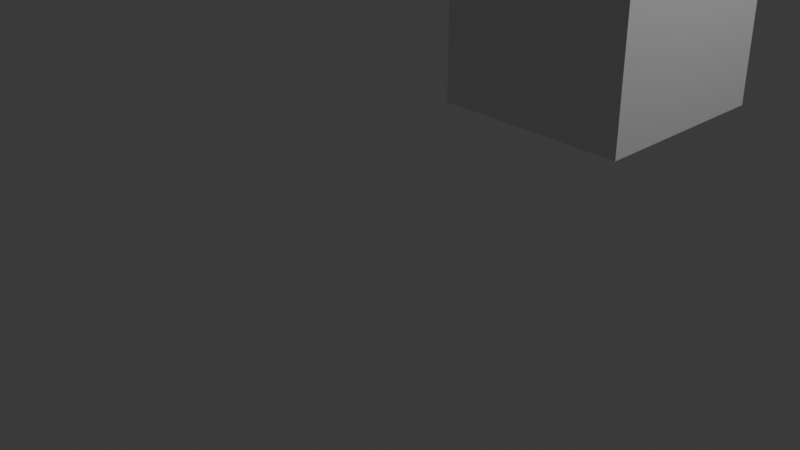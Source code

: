 # Source: StackofBooks2.blend  (saved by Blender 4.2.66; exported with 4.5.12 LTS)
import bpy
from mathutils import Matrix  # noqa: F401  (used for matrix-valued properties, if any)

bpy.ops.wm.read_factory_settings(use_empty=True)
scene = bpy.context.scene
scene.name = 'Scene'

# ---- collections
col_collection = bpy.data.collections.new('Collection'); scene.collection.children.link(col_collection)

# ---- images (referenced by path relative to the original .blend; pixels are not part of the script)
import os
ASSET_DIR = os.environ.get("B2B_ASSET_DIR", "")  # directory of the original .blend (textures are referenced by path, not embedded)
HERE = os.path.dirname(os.path.abspath(__file__))  # packed textures are extracted next to this script under _unpacked/

def load_image(name, relpath, width, height, colorspace="sRGB"):
    """Load a texture the original file referenced (path relative to the .blend, or extracted next to this script)."""
    p = next((c for c in (os.path.join(HERE, relpath), os.path.join(ASSET_DIR, relpath)) if relpath and os.path.exists(c)), "")
    if p:
        img = bpy.data.images.load(p, check_existing=True)
        img.name = name
    else:  # same state as the original file: an image datablock whose file is absent (Cycles renders it pink)
        img = bpy.data.images.new(name, width, height)
        img.source = "FILE"
        img.filepath = "//" + (relpath or name)
    img.colorspace_settings.name = colorspace
    return img
img_map__0_002 = load_image('Map #0.002', 'Books_bc.tga', 1024, 1024, 'sRGB')
img_map__0_003 = load_image('Map #0.003', 'Books_bc.tga', 1024, 1024, 'sRGB')
img_map__0_004 = load_image('Map #0.004', 'Books_bc.tga', 1024, 1024, 'sRGB')
img_map__0_005 = load_image('Map #0.005', 'Books_bc.tga', 1024, 1024, 'sRGB')
img_map__0_007 = load_image('Map #0.007', 'Books_bc.tga', 1024, 1024, 'sRGB')
img_map__0_008 = load_image('Map #0.008', 'Books_bc.tga', 1024, 1024, 'sRGB')
img_map__0_009 = load_image('Map #0.009', 'Books_bc.tga', 1024, 1024, 'sRGB')
img_map__0_010 = load_image('Map #0.010', 'Books_bc.tga', 1024, 1024, 'sRGB')
img_map__0_011 = load_image('Map #0.011', 'Books_bc.tga', 1024, 1024, 'sRGB')
img_map__0_012 = load_image('Map #0.012', 'Books_bc.tga', 1024, 1024, 'sRGB')
img_map__0_013 = load_image('Map #0.013', 'Books_bc.tga', 1024, 1024, 'sRGB')
img_map__0_014 = load_image('Map #0.014', 'Books_bc.tga', 1024, 1024, 'sRGB')

# ---- materials (node trees are filled in below, after node groups)
mat_material = bpy.data.materials.new('Material')
mat_material.alpha_threshold = 0.0
mat_material.roughness = 0.5
mat_material.line_color = (0.0, 0.0, 0.0, 1.0)
mat_books_mtl_002 = bpy.data.materials.new('Books_mtl.002')
mat_books_mtl_002.diffuse_color = (0.588, 0.588, 0.588, 1.0)
mat_books_mtl_002.roughness = 0.8586
mat_books_mtl_002.specular_intensity = 0.0
mat_books_mtl_002.metallic = 1.0
mat_books_mtl_003 = bpy.data.materials.new('Books_mtl.003')
mat_books_mtl_003.diffuse_color = (0.588, 0.588, 0.588, 1.0)
mat_books_mtl_003.roughness = 0.8586
mat_books_mtl_003.specular_intensity = 0.0
mat_books_mtl_003.metallic = 1.0
mat_books_mtl_004 = bpy.data.materials.new('Books_mtl.004')
mat_books_mtl_004.diffuse_color = (0.588, 0.588, 0.588, 1.0)
mat_books_mtl_004.roughness = 0.8586
mat_books_mtl_004.specular_intensity = 0.0
mat_books_mtl_004.metallic = 1.0
mat_books_mtl_005 = bpy.data.materials.new('Books_mtl.005')
mat_books_mtl_005.diffuse_color = (0.588, 0.588, 0.588, 1.0)
mat_books_mtl_005.roughness = 0.8586
mat_books_mtl_005.specular_intensity = 0.0
mat_books_mtl_005.metallic = 1.0
mat_books_mtl_007 = bpy.data.materials.new('Books_mtl.007')
mat_books_mtl_007.diffuse_color = (0.588, 0.588, 0.588, 1.0)
mat_books_mtl_007.roughness = 0.8586
mat_books_mtl_007.specular_intensity = 0.0
mat_books_mtl_007.metallic = 1.0
mat_books_mtl_008 = bpy.data.materials.new('Books_mtl.008')
mat_books_mtl_008.diffuse_color = (0.588, 0.588, 0.588, 1.0)
mat_books_mtl_008.roughness = 0.8586
mat_books_mtl_008.specular_intensity = 0.0
mat_books_mtl_008.metallic = 1.0
mat_books_mtl_009 = bpy.data.materials.new('Books_mtl.009')
mat_books_mtl_009.diffuse_color = (0.588, 0.588, 0.588, 1.0)
mat_books_mtl_009.roughness = 0.8586
mat_books_mtl_009.specular_intensity = 0.0
mat_books_mtl_009.metallic = 1.0
mat_books_mtl_010 = bpy.data.materials.new('Books_mtl.010')
mat_books_mtl_010.diffuse_color = (0.588, 0.588, 0.588, 1.0)
mat_books_mtl_010.roughness = 0.8586
mat_books_mtl_010.specular_intensity = 0.0
mat_books_mtl_010.metallic = 1.0
mat_books_mtl_011 = bpy.data.materials.new('Books_mtl.011')
mat_books_mtl_011.diffuse_color = (0.588, 0.588, 0.588, 1.0)
mat_books_mtl_011.roughness = 0.8586
mat_books_mtl_011.specular_intensity = 0.0
mat_books_mtl_011.metallic = 1.0
mat_books_mtl_012 = bpy.data.materials.new('Books_mtl.012')
mat_books_mtl_012.diffuse_color = (0.588, 0.588, 0.588, 1.0)
mat_books_mtl_012.roughness = 0.8586
mat_books_mtl_012.specular_intensity = 0.0
mat_books_mtl_012.metallic = 1.0
mat_books_mtl_013 = bpy.data.materials.new('Books_mtl.013')
mat_books_mtl_013.diffuse_color = (0.588, 0.588, 0.588, 1.0)
mat_books_mtl_013.roughness = 0.8586
mat_books_mtl_013.specular_intensity = 0.0
mat_books_mtl_013.metallic = 1.0
mat_books_mtl_014 = bpy.data.materials.new('Books_mtl.014')
mat_books_mtl_014.diffuse_color = (0.588, 0.588, 0.588, 1.0)
mat_books_mtl_014.roughness = 0.8586
mat_books_mtl_014.specular_intensity = 0.0
mat_books_mtl_014.metallic = 1.0

# ---- material node trees
mat_material.use_nodes = True; mat_material.node_tree.nodes.clear()
_N = mat_material.node_tree.nodes; _L = mat_material.node_tree.links
n0 = _N.new('ShaderNodeOutputMaterial'); n0.name = 'Material Output'; n0.location = (300, 300)
n1 = _N.new('ShaderNodeBsdfPrincipled'); n1.name = 'Principled BSDF'; n1.location = (10, 300)
n1.inputs[3].default_value = 1.45
_L.new(n1.outputs[0], n0.inputs[0])
n0.is_active_output = True
mat_books_mtl_002.use_nodes = True; mat_books_mtl_002.node_tree.nodes.clear()
_N = mat_books_mtl_002.node_tree.nodes; _L = mat_books_mtl_002.node_tree.links
n0 = _N.new('ShaderNodeBsdfPrincipled'); n0.name = 'Principled BSDF'; n0.location = (10, 300)
n0.inputs[1].default_value = 1.0
n0.inputs[2].default_value = 0.8586
n0.inputs[13].default_value = 0.0
n0.inputs[27].default_value = (0.0, 0.0, 0.0, 1.0)
n1 = _N.new('ShaderNodeOutputMaterial'); n1.name = 'Material Output'; n1.location = (300, 300)
n2 = _N.new('ShaderNodeNormalMap'); n2.name = 'Normal Map'; n2.location = (-300, -300)
n2.label = 'Normal/Map'
n3 = _N.new('ShaderNodeTexImage'); n3.name = 'Image Texture'; n3.location = (-300, 600)
n3.image = img_map__0_002
_L.new(n0.outputs[0], n1.inputs[0])
_L.new(n2.outputs[0], n0.inputs[5])
_L.new(n3.outputs[0], n0.inputs[0])
n1.is_active_output = True
mat_books_mtl_003.use_nodes = True; mat_books_mtl_003.node_tree.nodes.clear()
_N = mat_books_mtl_003.node_tree.nodes; _L = mat_books_mtl_003.node_tree.links
n0 = _N.new('ShaderNodeBsdfPrincipled'); n0.name = 'Principled BSDF'; n0.location = (10, 300)
n0.inputs[1].default_value = 1.0
n0.inputs[2].default_value = 0.8586
n0.inputs[13].default_value = 0.0
n0.inputs[27].default_value = (0.0, 0.0, 0.0, 1.0)
n1 = _N.new('ShaderNodeOutputMaterial'); n1.name = 'Material Output'; n1.location = (300, 300)
n2 = _N.new('ShaderNodeNormalMap'); n2.name = 'Normal Map'; n2.location = (-300, -300)
n2.label = 'Normal/Map'
n3 = _N.new('ShaderNodeTexImage'); n3.name = 'Image Texture'; n3.location = (-300, 600)
n3.image = img_map__0_003
_L.new(n0.outputs[0], n1.inputs[0])
_L.new(n2.outputs[0], n0.inputs[5])
_L.new(n3.outputs[0], n0.inputs[0])
n1.is_active_output = True
mat_books_mtl_004.use_nodes = True; mat_books_mtl_004.node_tree.nodes.clear()
_N = mat_books_mtl_004.node_tree.nodes; _L = mat_books_mtl_004.node_tree.links
n0 = _N.new('ShaderNodeBsdfPrincipled'); n0.name = 'Principled BSDF'; n0.location = (10, 300)
n0.inputs[1].default_value = 1.0
n0.inputs[2].default_value = 0.8586
n0.inputs[13].default_value = 0.0
n0.inputs[27].default_value = (0.0, 0.0, 0.0, 1.0)
n1 = _N.new('ShaderNodeOutputMaterial'); n1.name = 'Material Output'; n1.location = (300, 300)
n2 = _N.new('ShaderNodeNormalMap'); n2.name = 'Normal Map'; n2.location = (-300, -300)
n2.label = 'Normal/Map'
n3 = _N.new('ShaderNodeTexImage'); n3.name = 'Image Texture'; n3.location = (-300, 600)
n3.image = img_map__0_004
_L.new(n0.outputs[0], n1.inputs[0])
_L.new(n2.outputs[0], n0.inputs[5])
_L.new(n3.outputs[0], n0.inputs[0])
n1.is_active_output = True
mat_books_mtl_005.use_nodes = True; mat_books_mtl_005.node_tree.nodes.clear()
_N = mat_books_mtl_005.node_tree.nodes; _L = mat_books_mtl_005.node_tree.links
n0 = _N.new('ShaderNodeBsdfPrincipled'); n0.name = 'Principled BSDF'; n0.location = (10, 300)
n0.inputs[1].default_value = 1.0
n0.inputs[2].default_value = 0.8586
n0.inputs[13].default_value = 0.0
n0.inputs[27].default_value = (0.0, 0.0, 0.0, 1.0)
n1 = _N.new('ShaderNodeOutputMaterial'); n1.name = 'Material Output'; n1.location = (300, 300)
n2 = _N.new('ShaderNodeNormalMap'); n2.name = 'Normal Map'; n2.location = (-300, -300)
n2.label = 'Normal/Map'
n3 = _N.new('ShaderNodeTexImage'); n3.name = 'Image Texture'; n3.location = (-300, 600)
n3.image = img_map__0_005
_L.new(n0.outputs[0], n1.inputs[0])
_L.new(n2.outputs[0], n0.inputs[5])
_L.new(n3.outputs[0], n0.inputs[0])
n1.is_active_output = True
mat_books_mtl_007.use_nodes = True; mat_books_mtl_007.node_tree.nodes.clear()
_N = mat_books_mtl_007.node_tree.nodes; _L = mat_books_mtl_007.node_tree.links
n0 = _N.new('ShaderNodeBsdfPrincipled'); n0.name = 'Principled BSDF'; n0.location = (10, 300)
n0.inputs[1].default_value = 1.0
n0.inputs[2].default_value = 0.8586
n0.inputs[13].default_value = 0.0
n0.inputs[27].default_value = (0.0, 0.0, 0.0, 1.0)
n1 = _N.new('ShaderNodeOutputMaterial'); n1.name = 'Material Output'; n1.location = (300, 300)
n2 = _N.new('ShaderNodeNormalMap'); n2.name = 'Normal Map'; n2.location = (-300, -300)
n2.label = 'Normal/Map'
n3 = _N.new('ShaderNodeTexImage'); n3.name = 'Image Texture'; n3.location = (-300, 600)
n3.image = img_map__0_007
_L.new(n0.outputs[0], n1.inputs[0])
_L.new(n2.outputs[0], n0.inputs[5])
_L.new(n3.outputs[0], n0.inputs[0])
n1.is_active_output = True
mat_books_mtl_008.use_nodes = True; mat_books_mtl_008.node_tree.nodes.clear()
_N = mat_books_mtl_008.node_tree.nodes; _L = mat_books_mtl_008.node_tree.links
n0 = _N.new('ShaderNodeBsdfPrincipled'); n0.name = 'Principled BSDF'; n0.location = (10, 300)
n0.inputs[1].default_value = 1.0
n0.inputs[2].default_value = 0.8586
n0.inputs[13].default_value = 0.0
n0.inputs[27].default_value = (0.0, 0.0, 0.0, 1.0)
n1 = _N.new('ShaderNodeOutputMaterial'); n1.name = 'Material Output'; n1.location = (300, 300)
n2 = _N.new('ShaderNodeNormalMap'); n2.name = 'Normal Map'; n2.location = (-300, -300)
n2.label = 'Normal/Map'
n3 = _N.new('ShaderNodeTexImage'); n3.name = 'Image Texture'; n3.location = (-300, 600)
n3.image = img_map__0_008
_L.new(n0.outputs[0], n1.inputs[0])
_L.new(n2.outputs[0], n0.inputs[5])
_L.new(n3.outputs[0], n0.inputs[0])
n1.is_active_output = True
mat_books_mtl_009.use_nodes = True; mat_books_mtl_009.node_tree.nodes.clear()
_N = mat_books_mtl_009.node_tree.nodes; _L = mat_books_mtl_009.node_tree.links
n0 = _N.new('ShaderNodeBsdfPrincipled'); n0.name = 'Principled BSDF'; n0.location = (10, 300)
n0.inputs[1].default_value = 1.0
n0.inputs[2].default_value = 0.8586
n0.inputs[13].default_value = 0.0
n0.inputs[27].default_value = (0.0, 0.0, 0.0, 1.0)
n1 = _N.new('ShaderNodeOutputMaterial'); n1.name = 'Material Output'; n1.location = (300, 300)
n2 = _N.new('ShaderNodeNormalMap'); n2.name = 'Normal Map'; n2.location = (-300, -300)
n2.label = 'Normal/Map'
n3 = _N.new('ShaderNodeTexImage'); n3.name = 'Image Texture'; n3.location = (-300, 600)
n3.image = img_map__0_009
_L.new(n0.outputs[0], n1.inputs[0])
_L.new(n2.outputs[0], n0.inputs[5])
_L.new(n3.outputs[0], n0.inputs[0])
n1.is_active_output = True
mat_books_mtl_010.use_nodes = True; mat_books_mtl_010.node_tree.nodes.clear()
_N = mat_books_mtl_010.node_tree.nodes; _L = mat_books_mtl_010.node_tree.links
n0 = _N.new('ShaderNodeBsdfPrincipled'); n0.name = 'Principled BSDF'; n0.location = (10, 300)
n0.inputs[1].default_value = 1.0
n0.inputs[2].default_value = 0.8586
n0.inputs[13].default_value = 0.0
n0.inputs[27].default_value = (0.0, 0.0, 0.0, 1.0)
n1 = _N.new('ShaderNodeOutputMaterial'); n1.name = 'Material Output'; n1.location = (300, 300)
n2 = _N.new('ShaderNodeNormalMap'); n2.name = 'Normal Map'; n2.location = (-300, -300)
n2.label = 'Normal/Map'
n3 = _N.new('ShaderNodeTexImage'); n3.name = 'Image Texture'; n3.location = (-300, 600)
n3.image = img_map__0_010
_L.new(n0.outputs[0], n1.inputs[0])
_L.new(n2.outputs[0], n0.inputs[5])
_L.new(n3.outputs[0], n0.inputs[0])
n1.is_active_output = True
mat_books_mtl_011.use_nodes = True; mat_books_mtl_011.node_tree.nodes.clear()
_N = mat_books_mtl_011.node_tree.nodes; _L = mat_books_mtl_011.node_tree.links
n0 = _N.new('ShaderNodeBsdfPrincipled'); n0.name = 'Principled BSDF'; n0.location = (10, 300)
n0.inputs[1].default_value = 1.0
n0.inputs[2].default_value = 0.8586
n0.inputs[13].default_value = 0.0
n0.inputs[27].default_value = (0.0, 0.0, 0.0, 1.0)
n1 = _N.new('ShaderNodeOutputMaterial'); n1.name = 'Material Output'; n1.location = (300, 300)
n2 = _N.new('ShaderNodeNormalMap'); n2.name = 'Normal Map'; n2.location = (-300, -300)
n2.label = 'Normal/Map'
n3 = _N.new('ShaderNodeTexImage'); n3.name = 'Image Texture'; n3.location = (-300, 600)
n3.image = img_map__0_011
_L.new(n0.outputs[0], n1.inputs[0])
_L.new(n2.outputs[0], n0.inputs[5])
_L.new(n3.outputs[0], n0.inputs[0])
n1.is_active_output = True
mat_books_mtl_012.use_nodes = True; mat_books_mtl_012.node_tree.nodes.clear()
_N = mat_books_mtl_012.node_tree.nodes; _L = mat_books_mtl_012.node_tree.links
n0 = _N.new('ShaderNodeBsdfPrincipled'); n0.name = 'Principled BSDF'; n0.location = (10, 300)
n0.inputs[1].default_value = 1.0
n0.inputs[2].default_value = 0.8586
n0.inputs[13].default_value = 0.0
n0.inputs[27].default_value = (0.0, 0.0, 0.0, 1.0)
n1 = _N.new('ShaderNodeOutputMaterial'); n1.name = 'Material Output'; n1.location = (300, 300)
n2 = _N.new('ShaderNodeNormalMap'); n2.name = 'Normal Map'; n2.location = (-300, -300)
n2.label = 'Normal/Map'
n3 = _N.new('ShaderNodeTexImage'); n3.name = 'Image Texture'; n3.location = (-300, 600)
n3.image = img_map__0_012
_L.new(n0.outputs[0], n1.inputs[0])
_L.new(n2.outputs[0], n0.inputs[5])
_L.new(n3.outputs[0], n0.inputs[0])
n1.is_active_output = True
mat_books_mtl_013.use_nodes = True; mat_books_mtl_013.node_tree.nodes.clear()
_N = mat_books_mtl_013.node_tree.nodes; _L = mat_books_mtl_013.node_tree.links
n0 = _N.new('ShaderNodeBsdfPrincipled'); n0.name = 'Principled BSDF'; n0.location = (10, 300)
n0.inputs[1].default_value = 1.0
n0.inputs[2].default_value = 0.8586
n0.inputs[13].default_value = 0.0
n0.inputs[27].default_value = (0.0, 0.0, 0.0, 1.0)
n1 = _N.new('ShaderNodeOutputMaterial'); n1.name = 'Material Output'; n1.location = (300, 300)
n2 = _N.new('ShaderNodeNormalMap'); n2.name = 'Normal Map'; n2.location = (-300, -300)
n2.label = 'Normal/Map'
n3 = _N.new('ShaderNodeTexImage'); n3.name = 'Image Texture'; n3.location = (-300, 600)
n3.image = img_map__0_013
_L.new(n0.outputs[0], n1.inputs[0])
_L.new(n2.outputs[0], n0.inputs[5])
_L.new(n3.outputs[0], n0.inputs[0])
n1.is_active_output = True
mat_books_mtl_014.use_nodes = True; mat_books_mtl_014.node_tree.nodes.clear()
_N = mat_books_mtl_014.node_tree.nodes; _L = mat_books_mtl_014.node_tree.links
n0 = _N.new('ShaderNodeBsdfPrincipled'); n0.name = 'Principled BSDF'; n0.location = (10, 300)
n0.inputs[1].default_value = 1.0
n0.inputs[2].default_value = 0.8586
n0.inputs[13].default_value = 0.0
n0.inputs[27].default_value = (0.0, 0.0, 0.0, 1.0)
n1 = _N.new('ShaderNodeOutputMaterial'); n1.name = 'Material Output'; n1.location = (300, 300)
n2 = _N.new('ShaderNodeNormalMap'); n2.name = 'Normal Map'; n2.location = (-300, -300)
n2.label = 'Normal/Map'
n3 = _N.new('ShaderNodeTexImage'); n3.name = 'Image Texture'; n3.location = (-300, 600)
n3.image = img_map__0_014
_L.new(n0.outputs[0], n1.inputs[0])
_L.new(n2.outputs[0], n0.inputs[5])
_L.new(n3.outputs[0], n0.inputs[0])
n1.is_active_output = True

# ---- world
world_world = bpy.data.worlds.new('World'); scene.world = world_world
world_world.use_nodes = True; world_world.node_tree.nodes.clear()
_N = world_world.node_tree.nodes; _L = world_world.node_tree.links
n0 = _N.new('ShaderNodeOutputWorld'); n0.name = 'World Output'; n0.location = (300, 300)
n1 = _N.new('ShaderNodeBackground'); n1.name = 'Background'; n1.location = (10, 300)
n1.inputs[0].default_value = (0.05088, 0.05088, 0.05088, 1.0)
_L.new(n1.outputs[0], n0.inputs[0])
n0.is_active_output = True
world_world.color = (0.05088, 0.05088, 0.05088)
world_world.sun_shadow_jitter_overblur = 0.0

# ---- cameras
cam_camera = bpy.data.cameras.new('Camera')
cam_camera.clip_end = 100.0
cam_camera.ortho_scale = 7.314

# ---- lights
light_light = bpy.data.lights.new('Light', 'POINT')
light_light.energy = 1000.0
light_light.shadow_soft_size = 0.1

# ---- meshes
me_cube = bpy.data.meshes.new('Cube')
me_cube.from_pydata([(1.0, 1.0, 1.0), (1.0, 1.0, -1.0), (1.0, -1.0, 1.0), (1.0, -1.0, -1.0), (-1.0, 1.0, 1.0), (-1.0, 1.0, -1.0), (-1.0, -1.0, 1.0), (-1.0, -1.0, -1.0)], [], [(0, 4, 6, 2), (3, 2, 6, 7), (7, 6, 4, 5), (5, 1, 3, 7), (1, 0, 2, 3), (5, 4, 0, 1)])
_uv = me_cube.uv_layers.new(name='UVMap')
_uv.uv.foreach_set('vector', [0.625, 0.5, 0.875, 0.5, 0.875, 0.75, 0.625, 0.75, 0.375, 0.75, 0.625, 0.75, 0.625, 1.0, 0.375, 1.0, 0.375, 0.0, 0.625, 0.0, 0.625, 0.25, 0.375, 0.25, 0.125, 0.5, 0.375, 0.5, 0.375, 0.75, 0.125, 0.75, 0.375, 0.5, 0.625, 0.5, 0.625, 0.75, 0.375, 0.75, 0.375, 0.25, 0.625, 0.25, 0.625, 0.5, 0.375, 0.5])
me_cube.materials.append(mat_material)
me_cube.use_mirror_vertex_groups = False
me_cube.update()
me_mesh = bpy.data.meshes.new('Mesh')
me_mesh.from_pydata([(-1.526e-05, 1.657e-05, 0.0), (-1.526e-05, 1.454e-05, 20.5), (-1.526e-05, -2.0, 20.5), (14.5, -2.0, 20.5), (14.5, 1.228e-05, 20.5), (14.5, -2.0, 1.526e-05), (14.5, 1.431e-05, 4.578e-05), (-1.526e-05, -2.0, 0.0)], [], [(0, 7, 2, 1), (7, 5, 3, 2), (6, 0, 1, 4), (1, 2, 3, 4), (5, 6, 4, 3), (5, 7, 0, 6)])
me_mesh.polygons.foreach_set('use_smooth', [True] * 6)
_k = set([(0, 1), (0, 6), (0, 7), (1, 2), (1, 4), (2, 3), (2, 7), (3, 4), (3, 5), (4, 6), (5, 6), (5, 7)])
me_mesh.attributes.new('sharp_edge', 'BOOLEAN', 'EDGE').data.foreach_set('value', [ (min(e.vertices), max(e.vertices)) in _k for e in me_mesh.edges])
_uv = me_mesh.uv_layers.new(name='UVChannel_1')
_uv.uv.foreach_set('vector', [0.8483, 0.2054, 0.8585, 0.2054, 0.8585, 0.3097, 0.8483, 0.3097, 0.3138, 0.6527, 0.3876, 0.6527, 0.3876, 0.757, 0.3138, 0.757, 0.6613, 0.343, 0.7352, 0.343, 0.7352, 0.4473, 0.6613, 0.4473, 0.9286, 0.9133, 0.9286, 0.9046, 0.9916, 0.9046, 0.9916, 0.9133, 0.8448, 0.9308, 0.8448, 0.9221, 0.9339, 0.9221, 0.9339, 0.9308, 0.9026, 0.7717, 0.9656, 0.7717, 0.9656, 0.7804, 0.9026, 0.7804])
me_mesh.update()
me_mesh.normals_split_custom_set([tuple(v) for v in zip(*[iter([-1.0, 0.0, 0.0, -1.0, 0.0, 0.0, -1.0, 0.0, 0.0, -1.0, 0.0, 0.0, -1.562e-07, -1.0, -1.091e-07, -1.562e-07, -1.0, -1.091e-07, -1.562e-07, -1.0, -1.091e-07, -1.562e-07, -1.0, -1.091e-07, 1.562e-07, 1.0, 9.886e-08, 1.562e-07, 1.0, 9.886e-08, 1.562e-07, 1.0, 9.886e-08, 1.562e-07, 1.0, 9.886e-08, -1.973e-06, -7.629e-06, 1.0, -1.973e-06, -7.629e-06, 1.0, -1.973e-06, -7.629e-06, 1.0, -1.973e-06, -7.629e-06, 1.0, 1.0, 3.721e-07, -3.722e-07, 1.0, 3.721e-07, -3.722e-07, 1.0, 3.721e-07, -3.722e-07, 1.0, 3.721e-07, -3.722e-07, 2.105e-06, 7.629e-06, -1.0, 2.105e-06, 7.629e-06, -1.0, 2.105e-06, 7.629e-06, -1.0, 2.105e-06, 7.629e-06, -1.0])] * 3)])
me_mesh_002 = bpy.data.meshes.new('Mesh.002')
me_mesh_002.from_pydata([(-1.526e-05, 1.657e-05, 0.0), (-1.526e-05, 1.454e-05, 20.5), (-1.526e-05, -2.0, 20.5), (14.5, -2.0, 20.5), (14.5, 1.228e-05, 20.5), (14.5, -2.0, 1.526e-05), (14.5, 1.431e-05, 4.578e-05), (-1.526e-05, -2.0, 0.0)], [], [(0, 7, 2, 1), (7, 5, 3, 2), (6, 0, 1, 4), (1, 2, 3, 4), (5, 6, 4, 3), (5, 7, 0, 6)])
me_mesh_002.polygons.foreach_set('use_smooth', [True] * 6)
_k = set([(0, 1), (0, 6), (0, 7), (1, 2), (1, 4), (2, 3), (2, 7), (3, 4), (3, 5), (4, 6), (5, 6), (5, 7)])
me_mesh_002.attributes.new('sharp_edge', 'BOOLEAN', 'EDGE').data.foreach_set('value', [ (min(e.vertices), max(e.vertices)) in _k for e in me_mesh_002.edges])
_uv = me_mesh_002.uv_layers.new(name='UVChannel_1')
_uv.uv.foreach_set('vector', [0.8483, 0.2054, 0.8585, 0.2054, 0.8585, 0.3097, 0.8483, 0.3097, 0.3138, 0.6527, 0.3876, 0.6527, 0.3876, 0.757, 0.3138, 0.757, 0.6613, 0.343, 0.7352, 0.343, 0.7352, 0.4473, 0.6613, 0.4473, 0.9286, 0.9133, 0.9286, 0.9046, 0.9916, 0.9046, 0.9916, 0.9133, 0.8448, 0.9308, 0.8448, 0.9221, 0.9339, 0.9221, 0.9339, 0.9308, 0.9026, 0.7717, 0.9656, 0.7717, 0.9656, 0.7804, 0.9026, 0.7804])
me_mesh_002.materials.append(mat_books_mtl_002)
me_mesh_002.update()
me_mesh_002.normals_split_custom_set([tuple(v) for v in zip(*[iter([-1.0, 0.0, 0.0, -1.0, 0.0, 0.0, -1.0, 0.0, 0.0, -1.0, 0.0, 0.0, -1.562e-07, -1.0, -1.091e-07, -1.562e-07, -1.0, -1.091e-07, -1.562e-07, -1.0, -1.091e-07, -1.562e-07, -1.0, -1.091e-07, 1.562e-07, 1.0, 9.886e-08, 1.562e-07, 1.0, 9.886e-08, 1.562e-07, 1.0, 9.886e-08, 1.562e-07, 1.0, 9.886e-08, -1.973e-06, -7.629e-06, 1.0, -1.973e-06, -7.629e-06, 1.0, -1.973e-06, -7.629e-06, 1.0, -1.973e-06, -7.629e-06, 1.0, 1.0, 3.721e-07, -3.722e-07, 1.0, 3.721e-07, -3.722e-07, 1.0, 3.721e-07, -3.722e-07, 1.0, 3.721e-07, -3.722e-07, 2.105e-06, 7.629e-06, -1.0, 2.105e-06, 7.629e-06, -1.0, 2.105e-06, 7.629e-06, -1.0, 2.105e-06, 7.629e-06, -1.0])] * 3)])
me_mesh_003 = bpy.data.meshes.new('Mesh.003')
me_mesh_003.from_pydata([(-1.526e-05, 1.657e-05, 0.0), (-1.526e-05, 1.454e-05, 20.5), (-1.526e-05, -2.0, 20.5), (14.5, -2.0, 20.5), (14.5, 1.228e-05, 20.5), (14.5, -2.0, 1.526e-05), (14.5, 1.431e-05, 4.578e-05), (-1.526e-05, -2.0, 0.0)], [], [(0, 7, 2, 1), (7, 5, 3, 2), (6, 0, 1, 4), (1, 2, 3, 4), (5, 6, 4, 3), (5, 7, 0, 6)])
me_mesh_003.polygons.foreach_set('use_smooth', [True] * 6)
_k = set([(0, 1), (0, 6), (0, 7), (1, 2), (1, 4), (2, 3), (2, 7), (3, 4), (3, 5), (4, 6), (5, 6), (5, 7)])
me_mesh_003.attributes.new('sharp_edge', 'BOOLEAN', 'EDGE').data.foreach_set('value', [ (min(e.vertices), max(e.vertices)) in _k for e in me_mesh_003.edges])
_uv = me_mesh_003.uv_layers.new(name='UVChannel_1')
_uv.uv.foreach_set('vector', [0.8483, 0.2054, 0.8585, 0.2054, 0.8585, 0.3097, 0.8483, 0.3097, 0.3138, 0.6527, 0.3876, 0.6527, 0.3876, 0.757, 0.3138, 0.757, 0.6613, 0.343, 0.7352, 0.343, 0.7352, 0.4473, 0.6613, 0.4473, 0.9286, 0.9133, 0.9286, 0.9046, 0.9916, 0.9046, 0.9916, 0.9133, 0.8448, 0.9308, 0.8448, 0.9221, 0.9339, 0.9221, 0.9339, 0.9308, 0.9026, 0.7717, 0.9656, 0.7717, 0.9656, 0.7804, 0.9026, 0.7804])
me_mesh_003.materials.append(mat_books_mtl_003)
me_mesh_003.update()
me_mesh_003.normals_split_custom_set([tuple(v) for v in zip(*[iter([-1.0, 0.0, 0.0, -1.0, 0.0, 0.0, -1.0, 0.0, 0.0, -1.0, 0.0, 0.0, -1.562e-07, -1.0, -1.091e-07, -1.562e-07, -1.0, -1.091e-07, -1.562e-07, -1.0, -1.091e-07, -1.562e-07, -1.0, -1.091e-07, 1.562e-07, 1.0, 9.886e-08, 1.562e-07, 1.0, 9.886e-08, 1.562e-07, 1.0, 9.886e-08, 1.562e-07, 1.0, 9.886e-08, -1.973e-06, -7.629e-06, 1.0, -1.973e-06, -7.629e-06, 1.0, -1.973e-06, -7.629e-06, 1.0, -1.973e-06, -7.629e-06, 1.0, 1.0, 3.721e-07, -3.722e-07, 1.0, 3.721e-07, -3.722e-07, 1.0, 3.721e-07, -3.722e-07, 1.0, 3.721e-07, -3.722e-07, 2.105e-06, 7.629e-06, -1.0, 2.105e-06, 7.629e-06, -1.0, 2.105e-06, 7.629e-06, -1.0, 2.105e-06, 7.629e-06, -1.0])] * 3)])
me_mesh_004 = bpy.data.meshes.new('Mesh.004')
me_mesh_004.from_pydata([(-1.526e-05, 1.657e-05, 0.0), (-1.526e-05, 1.454e-05, 20.5), (-1.526e-05, -2.0, 20.5), (14.5, -2.0, 20.5), (14.5, 1.228e-05, 20.5), (14.5, -2.0, 1.526e-05), (14.5, 1.431e-05, 4.578e-05), (-1.526e-05, -2.0, 0.0)], [], [(0, 7, 2, 1), (7, 5, 3, 2), (6, 0, 1, 4), (1, 2, 3, 4), (5, 6, 4, 3), (5, 7, 0, 6)])
me_mesh_004.polygons.foreach_set('use_smooth', [True] * 6)
_k = set([(0, 1), (0, 6), (0, 7), (1, 2), (1, 4), (2, 3), (2, 7), (3, 4), (3, 5), (4, 6), (5, 6), (5, 7)])
me_mesh_004.attributes.new('sharp_edge', 'BOOLEAN', 'EDGE').data.foreach_set('value', [ (min(e.vertices), max(e.vertices)) in _k for e in me_mesh_004.edges])
_uv = me_mesh_004.uv_layers.new(name='UVChannel_1')
_uv.uv.foreach_set('vector', [0.8483, 0.2054, 0.8585, 0.2054, 0.8585, 0.3097, 0.8483, 0.3097, 0.3138, 0.6527, 0.3876, 0.6527, 0.3876, 0.757, 0.3138, 0.757, 0.6613, 0.343, 0.7352, 0.343, 0.7352, 0.4473, 0.6613, 0.4473, 0.9286, 0.9133, 0.9286, 0.9046, 0.9916, 0.9046, 0.9916, 0.9133, 0.8448, 0.9308, 0.8448, 0.9221, 0.9339, 0.9221, 0.9339, 0.9308, 0.9026, 0.7717, 0.9656, 0.7717, 0.9656, 0.7804, 0.9026, 0.7804])
me_mesh_004.materials.append(mat_books_mtl_004)
me_mesh_004.update()
me_mesh_004.normals_split_custom_set([tuple(v) for v in zip(*[iter([-1.0, 0.0, 0.0, -1.0, 0.0, 0.0, -1.0, 0.0, 0.0, -1.0, 0.0, 0.0, -1.562e-07, -1.0, -1.091e-07, -1.562e-07, -1.0, -1.091e-07, -1.562e-07, -1.0, -1.091e-07, -1.562e-07, -1.0, -1.091e-07, 1.562e-07, 1.0, 9.886e-08, 1.562e-07, 1.0, 9.886e-08, 1.562e-07, 1.0, 9.886e-08, 1.562e-07, 1.0, 9.886e-08, -1.973e-06, -7.629e-06, 1.0, -1.973e-06, -7.629e-06, 1.0, -1.973e-06, -7.629e-06, 1.0, -1.973e-06, -7.629e-06, 1.0, 1.0, 3.721e-07, -3.722e-07, 1.0, 3.721e-07, -3.722e-07, 1.0, 3.721e-07, -3.722e-07, 1.0, 3.721e-07, -3.722e-07, 2.105e-06, 7.629e-06, -1.0, 2.105e-06, 7.629e-06, -1.0, 2.105e-06, 7.629e-06, -1.0, 2.105e-06, 7.629e-06, -1.0])] * 3)])
me_mesh_005 = bpy.data.meshes.new('Mesh.005')
me_mesh_005.from_pydata([(-1.526e-05, 1.657e-05, 0.0), (-1.526e-05, 1.454e-05, 20.5), (-1.526e-05, -2.0, 20.5), (14.5, -2.0, 20.5), (14.5, 1.228e-05, 20.5), (14.5, -2.0, 1.526e-05), (14.5, 1.431e-05, 4.578e-05), (-1.526e-05, -2.0, 0.0)], [], [(0, 7, 2, 1), (7, 5, 3, 2), (6, 0, 1, 4), (1, 2, 3, 4), (5, 6, 4, 3), (5, 7, 0, 6)])
me_mesh_005.polygons.foreach_set('use_smooth', [True] * 6)
_k = set([(0, 1), (0, 6), (0, 7), (1, 2), (1, 4), (2, 3), (2, 7), (3, 4), (3, 5), (4, 6), (5, 6), (5, 7)])
me_mesh_005.attributes.new('sharp_edge', 'BOOLEAN', 'EDGE').data.foreach_set('value', [ (min(e.vertices), max(e.vertices)) in _k for e in me_mesh_005.edges])
_uv = me_mesh_005.uv_layers.new(name='UVChannel_1')
_uv.uv.foreach_set('vector', [0.8483, 0.2054, 0.8585, 0.2054, 0.8585, 0.3097, 0.8483, 0.3097, 0.3138, 0.6527, 0.3876, 0.6527, 0.3876, 0.757, 0.3138, 0.757, 0.6613, 0.343, 0.7352, 0.343, 0.7352, 0.4473, 0.6613, 0.4473, 0.9286, 0.9133, 0.9286, 0.9046, 0.9916, 0.9046, 0.9916, 0.9133, 0.8448, 0.9308, 0.8448, 0.9221, 0.9339, 0.9221, 0.9339, 0.9308, 0.9026, 0.7717, 0.9656, 0.7717, 0.9656, 0.7804, 0.9026, 0.7804])
me_mesh_005.materials.append(mat_books_mtl_005)
me_mesh_005.update()
me_mesh_005.normals_split_custom_set([tuple(v) for v in zip(*[iter([-1.0, 0.0, 0.0, -1.0, 0.0, 0.0, -1.0, 0.0, 0.0, -1.0, 0.0, 0.0, -1.562e-07, -1.0, -1.091e-07, -1.562e-07, -1.0, -1.091e-07, -1.562e-07, -1.0, -1.091e-07, -1.562e-07, -1.0, -1.091e-07, 1.562e-07, 1.0, 9.886e-08, 1.562e-07, 1.0, 9.886e-08, 1.562e-07, 1.0, 9.886e-08, 1.562e-07, 1.0, 9.886e-08, -1.973e-06, -7.629e-06, 1.0, -1.973e-06, -7.629e-06, 1.0, -1.973e-06, -7.629e-06, 1.0, -1.973e-06, -7.629e-06, 1.0, 1.0, 3.721e-07, -3.722e-07, 1.0, 3.721e-07, -3.722e-07, 1.0, 3.721e-07, -3.722e-07, 1.0, 3.721e-07, -3.722e-07, 2.105e-06, 7.629e-06, -1.0, 2.105e-06, 7.629e-06, -1.0, 2.105e-06, 7.629e-06, -1.0, 2.105e-06, 7.629e-06, -1.0])] * 3)])
me_mesh_006 = bpy.data.meshes.new('Mesh.006')
me_mesh_006.from_pydata([(-1.526e-05, 1.657e-05, 0.0), (-1.526e-05, 1.454e-05, 20.5), (-1.526e-05, -2.0, 20.5), (14.5, -2.0, 20.5), (14.5, 1.228e-05, 20.5), (14.5, -2.0, 1.526e-05), (14.5, 1.431e-05, 4.578e-05), (-1.526e-05, -2.0, 0.0)], [], [(0, 7, 2, 1), (7, 5, 3, 2), (6, 0, 1, 4), (1, 2, 3, 4), (5, 6, 4, 3), (5, 7, 0, 6)])
me_mesh_006.polygons.foreach_set('use_smooth', [True] * 6)
_k = set([(0, 1), (0, 6), (0, 7), (1, 2), (1, 4), (2, 3), (2, 7), (3, 4), (3, 5), (4, 6), (5, 6), (5, 7)])
me_mesh_006.attributes.new('sharp_edge', 'BOOLEAN', 'EDGE').data.foreach_set('value', [ (min(e.vertices), max(e.vertices)) in _k for e in me_mesh_006.edges])
_uv = me_mesh_006.uv_layers.new(name='UVChannel_1')
_uv.uv.foreach_set('vector', [0.8483, 0.2054, 0.8585, 0.2054, 0.8585, 0.3097, 0.8483, 0.3097, 0.3138, 0.6527, 0.3876, 0.6527, 0.3876, 0.757, 0.3138, 0.757, 0.6613, 0.343, 0.7352, 0.343, 0.7352, 0.4473, 0.6613, 0.4473, 0.9286, 0.9133, 0.9286, 0.9046, 0.9916, 0.9046, 0.9916, 0.9133, 0.8448, 0.9308, 0.8448, 0.9221, 0.9339, 0.9221, 0.9339, 0.9308, 0.9026, 0.7717, 0.9656, 0.7717, 0.9656, 0.7804, 0.9026, 0.7804])
me_mesh_006.update()
me_mesh_006.normals_split_custom_set([tuple(v) for v in zip(*[iter([-1.0, 0.0, 0.0, -1.0, 0.0, 0.0, -1.0, 0.0, 0.0, -1.0, 0.0, 0.0, -1.562e-07, -1.0, -1.091e-07, -1.562e-07, -1.0, -1.091e-07, -1.562e-07, -1.0, -1.091e-07, -1.562e-07, -1.0, -1.091e-07, 1.562e-07, 1.0, 9.886e-08, 1.562e-07, 1.0, 9.886e-08, 1.562e-07, 1.0, 9.886e-08, 1.562e-07, 1.0, 9.886e-08, -1.973e-06, -7.629e-06, 1.0, -1.973e-06, -7.629e-06, 1.0, -1.973e-06, -7.629e-06, 1.0, -1.973e-06, -7.629e-06, 1.0, 1.0, 3.721e-07, -3.722e-07, 1.0, 3.721e-07, -3.722e-07, 1.0, 3.721e-07, -3.722e-07, 1.0, 3.721e-07, -3.722e-07, 2.105e-06, 7.629e-06, -1.0, 2.105e-06, 7.629e-06, -1.0, 2.105e-06, 7.629e-06, -1.0, 2.105e-06, 7.629e-06, -1.0])] * 3)])
me_mesh_007 = bpy.data.meshes.new('Mesh.007')
me_mesh_007.from_pydata([(-1.526e-05, 1.657e-05, 0.0), (-1.526e-05, 1.454e-05, 20.5), (-1.526e-05, -2.0, 20.5), (14.5, -2.0, 20.5), (14.5, 1.228e-05, 20.5), (14.5, -2.0, 1.526e-05), (14.5, 1.431e-05, 4.578e-05), (-1.526e-05, -2.0, 0.0)], [], [(0, 7, 2, 1), (7, 5, 3, 2), (6, 0, 1, 4), (1, 2, 3, 4), (5, 6, 4, 3), (5, 7, 0, 6)])
me_mesh_007.polygons.foreach_set('use_smooth', [True] * 6)
_k = set([(0, 1), (0, 6), (0, 7), (1, 2), (1, 4), (2, 3), (2, 7), (3, 4), (3, 5), (4, 6), (5, 6), (5, 7)])
me_mesh_007.attributes.new('sharp_edge', 'BOOLEAN', 'EDGE').data.foreach_set('value', [ (min(e.vertices), max(e.vertices)) in _k for e in me_mesh_007.edges])
_uv = me_mesh_007.uv_layers.new(name='UVChannel_1')
_uv.uv.foreach_set('vector', [0.8483, 0.2054, 0.8585, 0.2054, 0.8585, 0.3097, 0.8483, 0.3097, 0.3138, 0.6527, 0.3876, 0.6527, 0.3876, 0.757, 0.3138, 0.757, 0.6613, 0.343, 0.7352, 0.343, 0.7352, 0.4473, 0.6613, 0.4473, 0.9286, 0.9133, 0.9286, 0.9046, 0.9916, 0.9046, 0.9916, 0.9133, 0.8448, 0.9308, 0.8448, 0.9221, 0.9339, 0.9221, 0.9339, 0.9308, 0.9026, 0.7717, 0.9656, 0.7717, 0.9656, 0.7804, 0.9026, 0.7804])
me_mesh_007.materials.append(mat_books_mtl_007)
me_mesh_007.update()
me_mesh_007.normals_split_custom_set([tuple(v) for v in zip(*[iter([-1.0, 0.0, 0.0, -1.0, 0.0, 0.0, -1.0, 0.0, 0.0, -1.0, 0.0, 0.0, -1.562e-07, -1.0, -1.091e-07, -1.562e-07, -1.0, -1.091e-07, -1.562e-07, -1.0, -1.091e-07, -1.562e-07, -1.0, -1.091e-07, 1.562e-07, 1.0, 9.886e-08, 1.562e-07, 1.0, 9.886e-08, 1.562e-07, 1.0, 9.886e-08, 1.562e-07, 1.0, 9.886e-08, -1.973e-06, -7.629e-06, 1.0, -1.973e-06, -7.629e-06, 1.0, -1.973e-06, -7.629e-06, 1.0, -1.973e-06, -7.629e-06, 1.0, 1.0, 3.721e-07, -3.722e-07, 1.0, 3.721e-07, -3.722e-07, 1.0, 3.721e-07, -3.722e-07, 1.0, 3.721e-07, -3.722e-07, 2.105e-06, 7.629e-06, -1.0, 2.105e-06, 7.629e-06, -1.0, 2.105e-06, 7.629e-06, -1.0, 2.105e-06, 7.629e-06, -1.0])] * 3)])
me_mesh_008 = bpy.data.meshes.new('Mesh.008')
me_mesh_008.from_pydata([(-1.526e-05, 1.657e-05, 0.0), (-1.526e-05, 1.454e-05, 20.5), (-1.526e-05, -2.0, 20.5), (14.5, -2.0, 20.5), (14.5, 1.228e-05, 20.5), (14.5, -2.0, 1.526e-05), (14.5, 1.431e-05, 4.578e-05), (-1.526e-05, -2.0, 0.0)], [], [(0, 7, 2, 1), (7, 5, 3, 2), (6, 0, 1, 4), (1, 2, 3, 4), (5, 6, 4, 3), (5, 7, 0, 6)])
me_mesh_008.polygons.foreach_set('use_smooth', [True] * 6)
_k = set([(0, 1), (0, 6), (0, 7), (1, 2), (1, 4), (2, 3), (2, 7), (3, 4), (3, 5), (4, 6), (5, 6), (5, 7)])
me_mesh_008.attributes.new('sharp_edge', 'BOOLEAN', 'EDGE').data.foreach_set('value', [ (min(e.vertices), max(e.vertices)) in _k for e in me_mesh_008.edges])
_uv = me_mesh_008.uv_layers.new(name='UVChannel_1')
_uv.uv.foreach_set('vector', [0.8483, 0.2054, 0.8585, 0.2054, 0.8585, 0.3097, 0.8483, 0.3097, 0.3138, 0.6527, 0.3876, 0.6527, 0.3876, 0.757, 0.3138, 0.757, 0.6613, 0.343, 0.7352, 0.343, 0.7352, 0.4473, 0.6613, 0.4473, 0.9286, 0.9133, 0.9286, 0.9046, 0.9916, 0.9046, 0.9916, 0.9133, 0.8448, 0.9308, 0.8448, 0.9221, 0.9339, 0.9221, 0.9339, 0.9308, 0.9026, 0.7717, 0.9656, 0.7717, 0.9656, 0.7804, 0.9026, 0.7804])
me_mesh_008.materials.append(mat_books_mtl_008)
me_mesh_008.update()
me_mesh_008.normals_split_custom_set([tuple(v) for v in zip(*[iter([-1.0, 0.0, 0.0, -1.0, 0.0, 0.0, -1.0, 0.0, 0.0, -1.0, 0.0, 0.0, -1.562e-07, -1.0, -1.091e-07, -1.562e-07, -1.0, -1.091e-07, -1.562e-07, -1.0, -1.091e-07, -1.562e-07, -1.0, -1.091e-07, 1.562e-07, 1.0, 9.886e-08, 1.562e-07, 1.0, 9.886e-08, 1.562e-07, 1.0, 9.886e-08, 1.562e-07, 1.0, 9.886e-08, -1.973e-06, -7.629e-06, 1.0, -1.973e-06, -7.629e-06, 1.0, -1.973e-06, -7.629e-06, 1.0, -1.973e-06, -7.629e-06, 1.0, 1.0, 3.721e-07, -3.722e-07, 1.0, 3.721e-07, -3.722e-07, 1.0, 3.721e-07, -3.722e-07, 1.0, 3.721e-07, -3.722e-07, 2.105e-06, 7.629e-06, -1.0, 2.105e-06, 7.629e-06, -1.0, 2.105e-06, 7.629e-06, -1.0, 2.105e-06, 7.629e-06, -1.0])] * 3)])
me_mesh_009 = bpy.data.meshes.new('Mesh.009')
me_mesh_009.from_pydata([(-1.526e-05, 1.657e-05, 0.0), (-1.526e-05, 1.454e-05, 20.5), (-1.526e-05, -2.0, 20.5), (14.5, -2.0, 20.5), (14.5, 1.228e-05, 20.5), (14.5, -2.0, 1.526e-05), (14.5, 1.431e-05, 4.578e-05), (-1.526e-05, -2.0, 0.0)], [], [(0, 7, 2, 1), (7, 5, 3, 2), (6, 0, 1, 4), (1, 2, 3, 4), (5, 6, 4, 3), (5, 7, 0, 6)])
me_mesh_009.polygons.foreach_set('use_smooth', [True] * 6)
_k = set([(0, 1), (0, 6), (0, 7), (1, 2), (1, 4), (2, 3), (2, 7), (3, 4), (3, 5), (4, 6), (5, 6), (5, 7)])
me_mesh_009.attributes.new('sharp_edge', 'BOOLEAN', 'EDGE').data.foreach_set('value', [ (min(e.vertices), max(e.vertices)) in _k for e in me_mesh_009.edges])
_uv = me_mesh_009.uv_layers.new(name='UVChannel_1')
_uv.uv.foreach_set('vector', [0.8483, 0.2054, 0.8585, 0.2054, 0.8585, 0.3097, 0.8483, 0.3097, 0.3138, 0.6527, 0.3876, 0.6527, 0.3876, 0.757, 0.3138, 0.757, 0.6613, 0.343, 0.7352, 0.343, 0.7352, 0.4473, 0.6613, 0.4473, 0.9286, 0.9133, 0.9286, 0.9046, 0.9916, 0.9046, 0.9916, 0.9133, 0.8448, 0.9308, 0.8448, 0.9221, 0.9339, 0.9221, 0.9339, 0.9308, 0.9026, 0.7717, 0.9656, 0.7717, 0.9656, 0.7804, 0.9026, 0.7804])
me_mesh_009.materials.append(mat_books_mtl_009)
me_mesh_009.update()
me_mesh_009.normals_split_custom_set([tuple(v) for v in zip(*[iter([-1.0, 0.0, 0.0, -1.0, 0.0, 0.0, -1.0, 0.0, 0.0, -1.0, 0.0, 0.0, -1.562e-07, -1.0, -1.091e-07, -1.562e-07, -1.0, -1.091e-07, -1.562e-07, -1.0, -1.091e-07, -1.562e-07, -1.0, -1.091e-07, 1.562e-07, 1.0, 9.886e-08, 1.562e-07, 1.0, 9.886e-08, 1.562e-07, 1.0, 9.886e-08, 1.562e-07, 1.0, 9.886e-08, -1.973e-06, -7.629e-06, 1.0, -1.973e-06, -7.629e-06, 1.0, -1.973e-06, -7.629e-06, 1.0, -1.973e-06, -7.629e-06, 1.0, 1.0, 3.721e-07, -3.722e-07, 1.0, 3.721e-07, -3.722e-07, 1.0, 3.721e-07, -3.722e-07, 1.0, 3.721e-07, -3.722e-07, 2.105e-06, 7.629e-06, -1.0, 2.105e-06, 7.629e-06, -1.0, 2.105e-06, 7.629e-06, -1.0, 2.105e-06, 7.629e-06, -1.0])] * 3)])
me_mesh_010 = bpy.data.meshes.new('Mesh.010')
me_mesh_010.from_pydata([(-1.526e-05, 1.657e-05, 0.0), (-1.526e-05, 1.454e-05, 20.5), (-1.526e-05, -2.0, 20.5), (14.5, -2.0, 20.5), (14.5, 1.228e-05, 20.5), (14.5, -2.0, 1.526e-05), (14.5, 1.431e-05, 4.578e-05), (-1.526e-05, -2.0, 0.0)], [], [(0, 7, 2, 1), (7, 5, 3, 2), (6, 0, 1, 4), (1, 2, 3, 4), (5, 6, 4, 3), (5, 7, 0, 6)])
me_mesh_010.polygons.foreach_set('use_smooth', [True] * 6)
_k = set([(0, 1), (0, 6), (0, 7), (1, 2), (1, 4), (2, 3), (2, 7), (3, 4), (3, 5), (4, 6), (5, 6), (5, 7)])
me_mesh_010.attributes.new('sharp_edge', 'BOOLEAN', 'EDGE').data.foreach_set('value', [ (min(e.vertices), max(e.vertices)) in _k for e in me_mesh_010.edges])
_uv = me_mesh_010.uv_layers.new(name='UVChannel_1')
_uv.uv.foreach_set('vector', [0.8483, 0.2054, 0.8585, 0.2054, 0.8585, 0.3097, 0.8483, 0.3097, 0.3138, 0.6527, 0.3876, 0.6527, 0.3876, 0.757, 0.3138, 0.757, 0.6613, 0.343, 0.7352, 0.343, 0.7352, 0.4473, 0.6613, 0.4473, 0.9286, 0.9133, 0.9286, 0.9046, 0.9916, 0.9046, 0.9916, 0.9133, 0.8448, 0.9308, 0.8448, 0.9221, 0.9339, 0.9221, 0.9339, 0.9308, 0.9026, 0.7717, 0.9656, 0.7717, 0.9656, 0.7804, 0.9026, 0.7804])
me_mesh_010.materials.append(mat_books_mtl_010)
me_mesh_010.update()
me_mesh_010.normals_split_custom_set([tuple(v) for v in zip(*[iter([-1.0, 0.0, 0.0, -1.0, 0.0, 0.0, -1.0, 0.0, 0.0, -1.0, 0.0, 0.0, -1.562e-07, -1.0, -1.091e-07, -1.562e-07, -1.0, -1.091e-07, -1.562e-07, -1.0, -1.091e-07, -1.562e-07, -1.0, -1.091e-07, 1.562e-07, 1.0, 9.886e-08, 1.562e-07, 1.0, 9.886e-08, 1.562e-07, 1.0, 9.886e-08, 1.562e-07, 1.0, 9.886e-08, -1.973e-06, -7.629e-06, 1.0, -1.973e-06, -7.629e-06, 1.0, -1.973e-06, -7.629e-06, 1.0, -1.973e-06, -7.629e-06, 1.0, 1.0, 3.721e-07, -3.722e-07, 1.0, 3.721e-07, -3.722e-07, 1.0, 3.721e-07, -3.722e-07, 1.0, 3.721e-07, -3.722e-07, 2.105e-06, 7.629e-06, -1.0, 2.105e-06, 7.629e-06, -1.0, 2.105e-06, 7.629e-06, -1.0, 2.105e-06, 7.629e-06, -1.0])] * 3)])
me_mesh_011 = bpy.data.meshes.new('Mesh.011')
me_mesh_011.from_pydata([(-1.526e-05, 1.657e-05, 0.0), (-1.526e-05, 1.454e-05, 20.5), (-1.526e-05, -2.0, 20.5), (14.5, -2.0, 20.5), (14.5, 1.228e-05, 20.5), (14.5, -2.0, 1.526e-05), (14.5, 1.431e-05, 4.578e-05), (-1.526e-05, -2.0, 0.0)], [], [(0, 7, 2, 1), (7, 5, 3, 2), (6, 0, 1, 4), (1, 2, 3, 4), (5, 6, 4, 3), (5, 7, 0, 6)])
me_mesh_011.polygons.foreach_set('use_smooth', [True] * 6)
_k = set([(0, 1), (0, 6), (0, 7), (1, 2), (1, 4), (2, 3), (2, 7), (3, 4), (3, 5), (4, 6), (5, 6), (5, 7)])
me_mesh_011.attributes.new('sharp_edge', 'BOOLEAN', 'EDGE').data.foreach_set('value', [ (min(e.vertices), max(e.vertices)) in _k for e in me_mesh_011.edges])
_uv = me_mesh_011.uv_layers.new(name='UVChannel_1')
_uv.uv.foreach_set('vector', [0.8483, 0.2054, 0.8585, 0.2054, 0.8585, 0.3097, 0.8483, 0.3097, 0.3138, 0.6527, 0.3876, 0.6527, 0.3876, 0.757, 0.3138, 0.757, 0.6613, 0.343, 0.7352, 0.343, 0.7352, 0.4473, 0.6613, 0.4473, 0.9286, 0.9133, 0.9286, 0.9046, 0.9916, 0.9046, 0.9916, 0.9133, 0.8448, 0.9308, 0.8448, 0.9221, 0.9339, 0.9221, 0.9339, 0.9308, 0.9026, 0.7717, 0.9656, 0.7717, 0.9656, 0.7804, 0.9026, 0.7804])
me_mesh_011.materials.append(mat_books_mtl_011)
me_mesh_011.update()
me_mesh_011.normals_split_custom_set([tuple(v) for v in zip(*[iter([-1.0, 0.0, 0.0, -1.0, 0.0, 0.0, -1.0, 0.0, 0.0, -1.0, 0.0, 0.0, -1.562e-07, -1.0, -1.091e-07, -1.562e-07, -1.0, -1.091e-07, -1.562e-07, -1.0, -1.091e-07, -1.562e-07, -1.0, -1.091e-07, 1.562e-07, 1.0, 9.886e-08, 1.562e-07, 1.0, 9.886e-08, 1.562e-07, 1.0, 9.886e-08, 1.562e-07, 1.0, 9.886e-08, -1.973e-06, -7.629e-06, 1.0, -1.973e-06, -7.629e-06, 1.0, -1.973e-06, -7.629e-06, 1.0, -1.973e-06, -7.629e-06, 1.0, 1.0, 3.721e-07, -3.722e-07, 1.0, 3.721e-07, -3.722e-07, 1.0, 3.721e-07, -3.722e-07, 1.0, 3.721e-07, -3.722e-07, 2.105e-06, 7.629e-06, -1.0, 2.105e-06, 7.629e-06, -1.0, 2.105e-06, 7.629e-06, -1.0, 2.105e-06, 7.629e-06, -1.0])] * 3)])
me_mesh_012 = bpy.data.meshes.new('Mesh.012')
me_mesh_012.from_pydata([(-1.526e-05, 1.657e-05, 0.0), (-1.526e-05, 1.454e-05, 20.5), (-1.526e-05, -2.0, 20.5), (14.5, -2.0, 20.5), (14.5, 1.228e-05, 20.5), (14.5, -2.0, 1.526e-05), (14.5, 1.431e-05, 4.578e-05), (-1.526e-05, -2.0, 0.0)], [], [(0, 7, 2, 1), (7, 5, 3, 2), (6, 0, 1, 4), (1, 2, 3, 4), (5, 6, 4, 3), (5, 7, 0, 6)])
me_mesh_012.polygons.foreach_set('use_smooth', [True] * 6)
_k = set([(0, 1), (0, 6), (0, 7), (1, 2), (1, 4), (2, 3), (2, 7), (3, 4), (3, 5), (4, 6), (5, 6), (5, 7)])
me_mesh_012.attributes.new('sharp_edge', 'BOOLEAN', 'EDGE').data.foreach_set('value', [ (min(e.vertices), max(e.vertices)) in _k for e in me_mesh_012.edges])
_uv = me_mesh_012.uv_layers.new(name='UVChannel_1')
_uv.uv.foreach_set('vector', [0.8483, 0.2054, 0.8585, 0.2054, 0.8585, 0.3097, 0.8483, 0.3097, 0.3138, 0.6527, 0.3876, 0.6527, 0.3876, 0.757, 0.3138, 0.757, 0.6613, 0.343, 0.7352, 0.343, 0.7352, 0.4473, 0.6613, 0.4473, 0.9286, 0.9133, 0.9286, 0.9046, 0.9916, 0.9046, 0.9916, 0.9133, 0.8448, 0.9308, 0.8448, 0.9221, 0.9339, 0.9221, 0.9339, 0.9308, 0.9026, 0.7717, 0.9656, 0.7717, 0.9656, 0.7804, 0.9026, 0.7804])
me_mesh_012.materials.append(mat_books_mtl_012)
me_mesh_012.update()
me_mesh_012.normals_split_custom_set([tuple(v) for v in zip(*[iter([-1.0, 0.0, 0.0, -1.0, 0.0, 0.0, -1.0, 0.0, 0.0, -1.0, 0.0, 0.0, -1.562e-07, -1.0, -1.091e-07, -1.562e-07, -1.0, -1.091e-07, -1.562e-07, -1.0, -1.091e-07, -1.562e-07, -1.0, -1.091e-07, 1.562e-07, 1.0, 9.886e-08, 1.562e-07, 1.0, 9.886e-08, 1.562e-07, 1.0, 9.886e-08, 1.562e-07, 1.0, 9.886e-08, -1.973e-06, -7.629e-06, 1.0, -1.973e-06, -7.629e-06, 1.0, -1.973e-06, -7.629e-06, 1.0, -1.973e-06, -7.629e-06, 1.0, 1.0, 3.721e-07, -3.722e-07, 1.0, 3.721e-07, -3.722e-07, 1.0, 3.721e-07, -3.722e-07, 1.0, 3.721e-07, -3.722e-07, 2.105e-06, 7.629e-06, -1.0, 2.105e-06, 7.629e-06, -1.0, 2.105e-06, 7.629e-06, -1.0, 2.105e-06, 7.629e-06, -1.0])] * 3)])
me_mesh_013 = bpy.data.meshes.new('Mesh.013')
me_mesh_013.from_pydata([(-1.526e-05, 1.657e-05, 0.0), (-1.526e-05, 1.454e-05, 20.5), (-1.526e-05, -2.0, 20.5), (14.5, -2.0, 20.5), (14.5, 1.228e-05, 20.5), (14.5, -2.0, 1.526e-05), (14.5, 1.431e-05, 4.578e-05), (-1.526e-05, -2.0, 0.0)], [], [(0, 7, 2, 1), (7, 5, 3, 2), (6, 0, 1, 4), (1, 2, 3, 4), (5, 6, 4, 3), (5, 7, 0, 6)])
me_mesh_013.polygons.foreach_set('use_smooth', [True] * 6)
_k = set([(0, 1), (0, 6), (0, 7), (1, 2), (1, 4), (2, 3), (2, 7), (3, 4), (3, 5), (4, 6), (5, 6), (5, 7)])
me_mesh_013.attributes.new('sharp_edge', 'BOOLEAN', 'EDGE').data.foreach_set('value', [ (min(e.vertices), max(e.vertices)) in _k for e in me_mesh_013.edges])
_uv = me_mesh_013.uv_layers.new(name='UVChannel_1')
_uv.uv.foreach_set('vector', [0.8483, 0.2054, 0.8585, 0.2054, 0.8585, 0.3097, 0.8483, 0.3097, 0.3138, 0.6527, 0.3876, 0.6527, 0.3876, 0.757, 0.3138, 0.757, 0.6613, 0.343, 0.7352, 0.343, 0.7352, 0.4473, 0.6613, 0.4473, 0.9286, 0.9133, 0.9286, 0.9046, 0.9916, 0.9046, 0.9916, 0.9133, 0.8448, 0.9308, 0.8448, 0.9221, 0.9339, 0.9221, 0.9339, 0.9308, 0.9026, 0.7717, 0.9656, 0.7717, 0.9656, 0.7804, 0.9026, 0.7804])
me_mesh_013.update()
me_mesh_013.normals_split_custom_set([tuple(v) for v in zip(*[iter([-1.0, 0.0, 0.0, -1.0, 0.0, 0.0, -1.0, 0.0, 0.0, -1.0, 0.0, 0.0, -1.562e-07, -1.0, -1.091e-07, -1.562e-07, -1.0, -1.091e-07, -1.562e-07, -1.0, -1.091e-07, -1.562e-07, -1.0, -1.091e-07, 1.562e-07, 1.0, 9.886e-08, 1.562e-07, 1.0, 9.886e-08, 1.562e-07, 1.0, 9.886e-08, 1.562e-07, 1.0, 9.886e-08, -1.973e-06, -7.629e-06, 1.0, -1.973e-06, -7.629e-06, 1.0, -1.973e-06, -7.629e-06, 1.0, -1.973e-06, -7.629e-06, 1.0, 1.0, 3.721e-07, -3.722e-07, 1.0, 3.721e-07, -3.722e-07, 1.0, 3.721e-07, -3.722e-07, 1.0, 3.721e-07, -3.722e-07, 2.105e-06, 7.629e-06, -1.0, 2.105e-06, 7.629e-06, -1.0, 2.105e-06, 7.629e-06, -1.0, 2.105e-06, 7.629e-06, -1.0])] * 3)])
me_mesh_014 = bpy.data.meshes.new('Mesh.014')
me_mesh_014.from_pydata([(-1.526e-05, 1.657e-05, 0.0), (-1.526e-05, 1.454e-05, 20.5), (-1.526e-05, -2.0, 20.5), (14.5, -2.0, 20.5), (14.5, 1.228e-05, 20.5), (14.5, -2.0, 1.526e-05), (14.5, 1.431e-05, 4.578e-05), (-1.526e-05, -2.0, 0.0)], [], [(0, 7, 2, 1), (7, 5, 3, 2), (6, 0, 1, 4), (1, 2, 3, 4), (5, 6, 4, 3), (5, 7, 0, 6)])
me_mesh_014.polygons.foreach_set('use_smooth', [True] * 6)
_k = set([(0, 1), (0, 6), (0, 7), (1, 2), (1, 4), (2, 3), (2, 7), (3, 4), (3, 5), (4, 6), (5, 6), (5, 7)])
me_mesh_014.attributes.new('sharp_edge', 'BOOLEAN', 'EDGE').data.foreach_set('value', [ (min(e.vertices), max(e.vertices)) in _k for e in me_mesh_014.edges])
_uv = me_mesh_014.uv_layers.new(name='UVChannel_1')
_uv.uv.foreach_set('vector', [0.8483, 0.2054, 0.8585, 0.2054, 0.8585, 0.3097, 0.8483, 0.3097, 0.3138, 0.6527, 0.3876, 0.6527, 0.3876, 0.757, 0.3138, 0.757, 0.6613, 0.343, 0.7352, 0.343, 0.7352, 0.4473, 0.6613, 0.4473, 0.9286, 0.9133, 0.9286, 0.9046, 0.9916, 0.9046, 0.9916, 0.9133, 0.8448, 0.9308, 0.8448, 0.9221, 0.9339, 0.9221, 0.9339, 0.9308, 0.9026, 0.7717, 0.9656, 0.7717, 0.9656, 0.7804, 0.9026, 0.7804])
me_mesh_014.materials.append(mat_books_mtl_013)
me_mesh_014.update()
me_mesh_014.normals_split_custom_set([tuple(v) for v in zip(*[iter([-1.0, 0.0, 0.0, -1.0, 0.0, 0.0, -1.0, 0.0, 0.0, -1.0, 0.0, 0.0, -1.562e-07, -1.0, -1.091e-07, -1.562e-07, -1.0, -1.091e-07, -1.562e-07, -1.0, -1.091e-07, -1.562e-07, -1.0, -1.091e-07, 1.562e-07, 1.0, 9.886e-08, 1.562e-07, 1.0, 9.886e-08, 1.562e-07, 1.0, 9.886e-08, 1.562e-07, 1.0, 9.886e-08, -1.973e-06, -7.629e-06, 1.0, -1.973e-06, -7.629e-06, 1.0, -1.973e-06, -7.629e-06, 1.0, -1.973e-06, -7.629e-06, 1.0, 1.0, 3.721e-07, -3.722e-07, 1.0, 3.721e-07, -3.722e-07, 1.0, 3.721e-07, -3.722e-07, 1.0, 3.721e-07, -3.722e-07, 2.105e-06, 7.629e-06, -1.0, 2.105e-06, 7.629e-06, -1.0, 2.105e-06, 7.629e-06, -1.0, 2.105e-06, 7.629e-06, -1.0])] * 3)])
me_mesh_015 = bpy.data.meshes.new('Mesh.015')
me_mesh_015.from_pydata([(-1.526e-05, 1.657e-05, 0.0), (-1.526e-05, 1.454e-05, 20.5), (-1.526e-05, -2.0, 20.5), (14.5, -2.0, 20.5), (14.5, 1.228e-05, 20.5), (14.5, -2.0, 1.526e-05), (14.5, 1.431e-05, 4.578e-05), (-1.526e-05, -2.0, 0.0)], [], [(0, 7, 2, 1), (7, 5, 3, 2), (6, 0, 1, 4), (1, 2, 3, 4), (5, 6, 4, 3), (5, 7, 0, 6)])
me_mesh_015.polygons.foreach_set('use_smooth', [True] * 6)
_k = set([(0, 1), (0, 6), (0, 7), (1, 2), (1, 4), (2, 3), (2, 7), (3, 4), (3, 5), (4, 6), (5, 6), (5, 7)])
me_mesh_015.attributes.new('sharp_edge', 'BOOLEAN', 'EDGE').data.foreach_set('value', [ (min(e.vertices), max(e.vertices)) in _k for e in me_mesh_015.edges])
_uv = me_mesh_015.uv_layers.new(name='UVChannel_1')
_uv.uv.foreach_set('vector', [0.8483, 0.2054, 0.8585, 0.2054, 0.8585, 0.3097, 0.8483, 0.3097, 0.3138, 0.6527, 0.3876, 0.6527, 0.3876, 0.757, 0.3138, 0.757, 0.6613, 0.343, 0.7352, 0.343, 0.7352, 0.4473, 0.6613, 0.4473, 0.9286, 0.9133, 0.9286, 0.9046, 0.9916, 0.9046, 0.9916, 0.9133, 0.8448, 0.9308, 0.8448, 0.9221, 0.9339, 0.9221, 0.9339, 0.9308, 0.9026, 0.7717, 0.9656, 0.7717, 0.9656, 0.7804, 0.9026, 0.7804])
me_mesh_015.materials.append(mat_books_mtl_014)
me_mesh_015.update()
me_mesh_015.normals_split_custom_set([tuple(v) for v in zip(*[iter([-1.0, 0.0, 0.0, -1.0, 0.0, 0.0, -1.0, 0.0, 0.0, -1.0, 0.0, 0.0, -1.562e-07, -1.0, -1.091e-07, -1.562e-07, -1.0, -1.091e-07, -1.562e-07, -1.0, -1.091e-07, -1.562e-07, -1.0, -1.091e-07, 1.562e-07, 1.0, 9.886e-08, 1.562e-07, 1.0, 9.886e-08, 1.562e-07, 1.0, 9.886e-08, 1.562e-07, 1.0, 9.886e-08, -1.973e-06, -7.629e-06, 1.0, -1.973e-06, -7.629e-06, 1.0, -1.973e-06, -7.629e-06, 1.0, -1.973e-06, -7.629e-06, 1.0, 1.0, 3.721e-07, -3.722e-07, 1.0, 3.721e-07, -3.722e-07, 1.0, 3.721e-07, -3.722e-07, 1.0, 3.721e-07, -3.722e-07, 2.105e-06, 7.629e-06, -1.0, 2.105e-06, 7.629e-06, -1.0, 2.105e-06, 7.629e-06, -1.0, 2.105e-06, 7.629e-06, -1.0])] * 3)])

# ---- objects
ob_cube = bpy.data.objects.new('Cube', me_cube)
ob_light = bpy.data.objects.new('Light', light_light)
ob_camera = bpy.data.objects.new('Camera', cam_camera)
ob_book_01 = bpy.data.objects.new('Book_01', me_mesh)
ob_book_01_001 = bpy.data.objects.new('Book_01.001', me_mesh_002)
ob_book_01_002 = bpy.data.objects.new('Book_01.002', me_mesh_003)
ob_book_01_003 = bpy.data.objects.new('Book_01.003', me_mesh_004)
ob_book_01_004 = bpy.data.objects.new('Book_01.004', me_mesh_005)
ob_book_01_005 = bpy.data.objects.new('Book_01.005', me_mesh_006)
ob_book_01_006 = bpy.data.objects.new('Book_01.006', me_mesh_007)
ob_book_01_007 = bpy.data.objects.new('Book_01.007', me_mesh_008)
ob_book_01_008 = bpy.data.objects.new('Book_01.008', me_mesh_009)
ob_book_01_009 = bpy.data.objects.new('Book_01.009', me_mesh_010)
ob_book_01_010 = bpy.data.objects.new('Book_01.010', me_mesh_011)
ob_book_01_011 = bpy.data.objects.new('Book_01.011', me_mesh_012)
ob_book_01_012 = bpy.data.objects.new('Book_01.012', me_mesh_013)
ob_book_01_013 = bpy.data.objects.new('Book_01.013', me_mesh_014)
ob_book_01_014 = bpy.data.objects.new('Book_01.014', me_mesh_015)

# ---- transforms, parenting, visibility, modifiers, constraints
ob_cube.location = (0.0, 0.0, 0.0)
ob_cube.lock_rotations_4d = False
ob_cube.empty_display_type = 'ARROWS'
ob_cube.lineart.crease_threshold = 0.0
ob_light.location = (4.076, 1.005, 5.904)
ob_light.rotation_euler = (0.6503, 0.05522, 1.866)
ob_light.lock_rotations_4d = False
ob_light.empty_display_type = 'ARROWS'
ob_light.color = (0.0, 0.0, 0.0, 0.0)
ob_light.lineart.crease_threshold = 0.0
ob_camera.location = (6.071, -8.294, 2.723)
ob_camera.rotation_euler = (1.109, 0.0, 0.8149)
ob_camera.lock_rotations_4d = False
ob_camera.empty_display_type = 'ARROWS'
ob_camera.color = (0.0, 0.0, 0.0, 0.0)
ob_camera.display_type = 'WIRE'
ob_camera.lineart.crease_threshold = 0.0
ob_book_01.location = (0.0, 0.0, 0.007414)
ob_book_01.rotation_euler = (1.571, -0.0, 0.0)
ob_book_01.scale = (0.01, 0.01, 0.01)
ob_book_01.color = (0.8, 0.8, 0.8, 1.0)
ob_book_01_001.location = (-0.01438, -0.001666, -0.01259)
ob_book_01_001.rotation_euler = (1.571, -0.0, 0.2787)
ob_book_01_001.scale = (0.01, 0.01, 0.01)
ob_book_01_001.color = (0.8, 0.8, 0.8, 1.0)
ob_book_01_002.location = (0.0, 0.0, -0.03259)
ob_book_01_002.rotation_euler = (1.571, -0.0, 0.0)
ob_book_01_002.scale = (0.01, 0.01, 0.01)
ob_book_01_002.color = (0.8, 0.8, 0.8, 1.0)
ob_book_01_003.location = (-0.03731, 0.0006483, -0.09259)
ob_book_01_003.rotation_euler = (1.571, -0.0, 0.4971)
ob_book_01_003.scale = (0.01, 0.01, 0.01)
ob_book_01_003.color = (0.8, 0.8, 0.8, 1.0)
ob_book_01_004.location = (-0.0141, -0.003102, -0.07259)
ob_book_01_004.rotation_euler = (1.571, -0.0, 0.4304)
ob_book_01_004.scale = (0.01, 0.01, 0.01)
ob_book_01_004.color = (0.8, 0.8, 0.8, 1.0)
ob_book_01_005.location = (-0.000139, 0.000718, -0.05259)
ob_book_01_005.rotation_euler = (1.571, -0.0, 0.1517)
ob_book_01_005.scale = (0.01, 0.01, 0.01)
ob_book_01_005.color = (0.8, 0.8, 0.8, 1.0)
ob_book_01_006.location = (-0.2618, 0.04263, -0.03259)
ob_book_01_006.rotation_euler = (1.571, -0.0, 0.8809)
ob_book_01_006.scale = (0.01, 0.01, 0.01)
ob_book_01_006.color = (0.8, 0.8, 0.8, 1.0)
ob_book_01_007.location = (-0.2697, 0.03047, -0.01259)
ob_book_01_007.rotation_euler = (1.571, -0.0, 1.16)
ob_book_01_007.scale = (0.01, 0.01, 0.01)
ob_book_01_007.color = (0.8, 0.8, 0.8, 1.0)
ob_book_01_008.location = (-0.2618, 0.04263, 0.007414)
ob_book_01_008.rotation_euler = (1.571, -0.0, 0.8809)
ob_book_01_008.scale = (0.01, 0.01, 0.01)
ob_book_01_008.color = (0.8, 0.8, 0.8, 1.0)
ob_book_01_009.location = (3.2e-05, -0.0005831, -0.1726)
ob_book_01_009.rotation_euler = (1.571, -0.0, -0.1211)
ob_book_01_009.scale = (0.01, 0.01, 0.01)
ob_book_01_009.color = (0.8, 0.8, 0.8, 1.0)
ob_book_01_010.location = (-0.2575, -0.1128, 0.008084)
ob_book_01_010.rotation_euler = (1.571, -0.0, 0.1577)
ob_book_01_010.scale = (0.01, 0.01, 0.01)
ob_book_01_010.color = (0.8, 0.8, 0.8, 1.0)
ob_book_01_011.location = (-0.2797, -0.1128, -0.01192)
ob_book_01_011.rotation_euler = (1.571, -0.0, 0.2243)
ob_book_01_011.scale = (0.01, 0.01, 0.01)
ob_book_01_011.color = (0.8, 0.8, 0.8, 1.0)
ob_book_01_012.location = (-0.037, 0.000151, -0.1126)
ob_book_01_012.rotation_euler = (1.571, -0.0, 0.376)
ob_book_01_012.scale = (0.01, 0.01, 0.01)
ob_book_01_012.color = (0.8, 0.8, 0.8, 1.0)
ob_book_01_013.location = (-0.01434, -0.001959, -0.1326)
ob_book_01_013.rotation_euler = (1.571, -0.0, 0.3093)
ob_book_01_013.scale = (0.01, 0.01, 0.01)
ob_book_01_013.color = (0.8, 0.8, 0.8, 1.0)
ob_book_01_014.location = (-1.923e-05, 0.0001464, -0.1526)
ob_book_01_014.rotation_euler = (1.571, -0.0, 0.03059)
ob_book_01_014.scale = (0.01, 0.01, 0.01)
ob_book_01_014.color = (0.8, 0.8, 0.8, 1.0)

# ---- collection membership
col_collection.objects.link(ob_cube)
col_collection.objects.link(ob_light)
col_collection.objects.link(ob_camera)
col_collection.objects.link(ob_book_01)
col_collection.objects.link(ob_book_01_001)
col_collection.objects.link(ob_book_01_002)
col_collection.objects.link(ob_book_01_003)
col_collection.objects.link(ob_book_01_004)
col_collection.objects.link(ob_book_01_005)
col_collection.objects.link(ob_book_01_006)
col_collection.objects.link(ob_book_01_007)
col_collection.objects.link(ob_book_01_008)
col_collection.objects.link(ob_book_01_009)
col_collection.objects.link(ob_book_01_010)
col_collection.objects.link(ob_book_01_011)
col_collection.objects.link(ob_book_01_012)
col_collection.objects.link(ob_book_01_013)
col_collection.objects.link(ob_book_01_014)

# ---- scene / render settings (as saved in the file)
scene.camera = ob_camera
scene.frame_start = 1; scene.frame_end = 250; scene.frame_set(1)
scene.render.engine = 'BLENDER_EEVEE_NEXT'
scene.render.fps = 30
bpy.context.view_layer.update()

